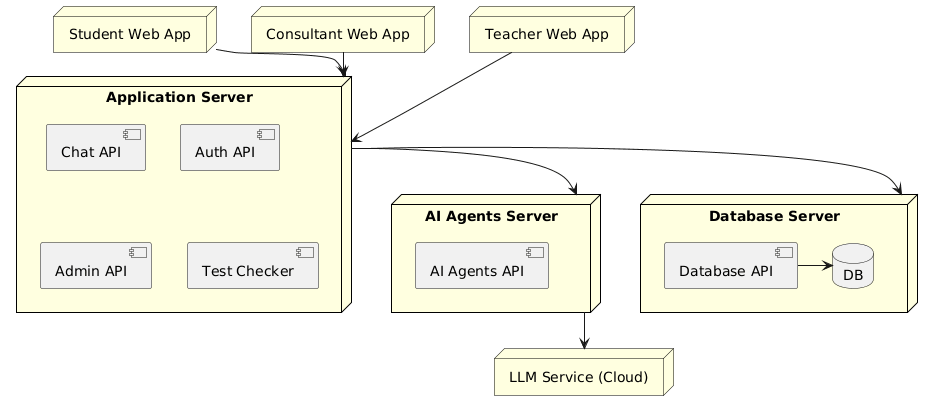

The diagram above was rendered by PlantUML. Its source (embedded in the PNG):
@startuml
skinparam node {
  BackgroundColor LightYellow
  BorderColor Black
}

node "Student Web App" as StudentClient {
}

node "Consultant Web App" as ConsultantClient {
}

node "Teacher Web App" as TeacherClient {
}

node "Application Server" as AppServer {
  component "Chat API"
  component "Auth API"
  component "Admin API"
  component "Test Checker"
}

node "AI Agents Server" as AIAgentsServer {
  component "AI Agents API"
}

node "Database Server" as DatabaseServer {
  component "Database API" as DBAPI
  database DB
}

node "LLM Service (Cloud)" as LLMNode {
}


StudentClient       --> AppServer
TeacherClient       --> AppServer
ConsultantClient    --> AppServer

AppServer       --> AIAgentsServer
AppServer       --> DatabaseServer

DBAPI -> DB

AIAgentsServer  --> LLMNode
@enduml